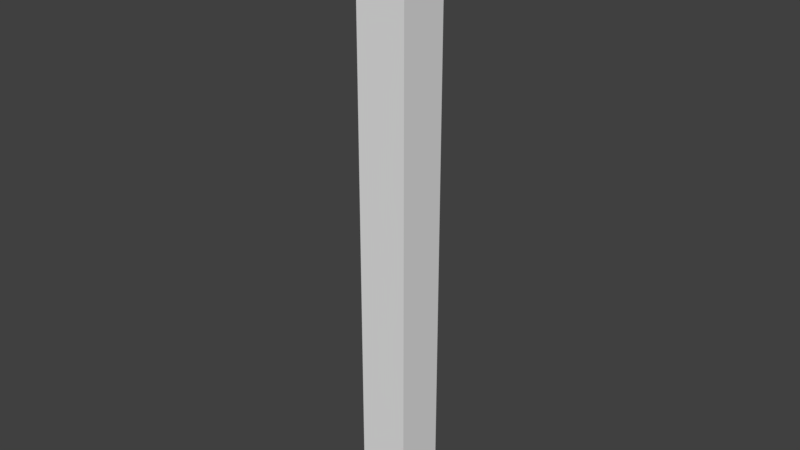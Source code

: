 # Source: menu0.blend  (saved by Blender 2.77.0; exported with 4.5.12 LTS)
import bpy
from mathutils import Matrix  # noqa: F401  (used for matrix-valued properties, if any)

bpy.ops.wm.read_factory_settings(use_empty=True)
scene = bpy.context.scene
scene.name = 'Scene'

# ---- collections
col_collection_1 = bpy.data.collections.new('Collection 1'); scene.collection.children.link(col_collection_1)

# ---- materials (node trees are filled in below, after node groups)
mat_material_001 = bpy.data.materials.new('Material.001')
mat_material_001.alpha_threshold = 0.0
mat_material_001.use_transparent_shadow = False
mat_material_001.roughness = 0.5
mat_material_001.specular_intensity = 0.03333

# ---- material node trees

# ---- world
world_world = bpy.data.worlds.new('World'); scene.world = world_world
world_world.color = (0.05088, 0.05088, 0.05088)
world_world.use_sun_shadow = False
world_world.sun_shadow_jitter_overblur = 0.0
world_world.cycles.sampling_method = 'MANUAL'

# ---- meshes
me_cube_001 = bpy.data.meshes.new('Cube.001')
me_cube_001.from_pydata([(-0.9647, -0.9647, 0.001264), (-0.9647, -0.9647, 23.31), (-0.9647, 0.9647, 0.001264), (-0.9647, 0.9647, 23.31), (0.9647, -0.9647, 0.001264), (0.9647, -0.9647, 23.31), (0.9647, 0.9647, 0.001264), (0.9647, 0.9647, 23.31), (-0.9647, 0.9647, 23.31), (-0.9647, 0.9647, 0.001264), (0.9647, 0.9647, 23.31), (0.9647, 0.9647, 0.001264)], [], [(1, 3, 2, 0), (7, 6, 11, 10), (7, 5, 4, 6), (5, 1, 0, 4), (0, 2, 6, 4), (5, 7, 3, 1), (8, 10, 11, 9), (6, 2, 9, 11), (3, 7, 10, 8), (2, 3, 8, 9)])
_uv = me_cube_001.uv_layers.new(name='UVMap')
_uv.uv.foreach_set('vector', [0.7812, 0.989, 0.8616, 0.989, 0.8616, 0.01748, 0.7812, 0.01748, 0.8634, 0.9861, 0.8634, 0.007854, 0.8634, 0.007854, 0.8634, 0.9861, 0.8634, 0.9861, 0.7824, 0.9861, 0.7824, 0.007854, 0.8634, 0.007854, 0.9796, 0.9996, 0.8976, 0.9996, 0.8976, 0.008842, 0.9796, 0.008842, 0.685, 0.07355, 0.685, 0.1784, 0.5801, 0.1784, 0.5801, 0.07355, 0.5877, 0.1795, 0.5877, 0.0746, 0.6926, 0.0746, 0.6926, 0.1795, 0.05176, 1.0, 2.275e-05, 1.0, 2.275e-05, 2.275e-05, 0.05176, 2.279e-05, 0.5801, 0.1784, 0.685, 0.1784, 0.685, 0.1784, 0.5801, 0.1784, 0.6926, 0.0746, 0.5877, 0.0746, 0.5877, 0.0746, 0.6926, 0.0746, 0.8616, 0.01748, 0.8616, 0.989, 0.8616, 0.989, 0.8616, 0.01748])
_ca = me_cube_001.color_attributes.new('Col', 'BYTE_COLOR', 'CORNER')
_ca.data.foreach_set('color', [1.0, 1.0, 1.0, 1.0, 1.0, 1.0, 1.0, 1.0, 1.0, 1.0, 1.0, 1.0, 1.0, 1.0, 1.0, 1.0, 1.0, 1.0, 1.0, 1.0, 1.0, 1.0, 1.0, 1.0, 1.0, 1.0, 1.0, 1.0, 1.0, 1.0, 1.0, 1.0, 1.0, 1.0, 1.0, 1.0, 1.0, 1.0, 1.0, 1.0, 1.0, 1.0, 1.0, 1.0, 1.0, 1.0, 1.0, 1.0, 1.0, 1.0, 1.0, 1.0, 1.0, 1.0, 1.0, 1.0, 1.0, 1.0, 1.0, 1.0, 1.0, 1.0, 1.0, 1.0, 1.0, 1.0, 1.0, 1.0, 1.0, 1.0, 1.0, 1.0, 1.0, 1.0, 1.0, 1.0, 1.0, 1.0, 1.0, 1.0, 1.0, 1.0, 1.0, 1.0, 1.0, 1.0, 1.0, 1.0, 1.0, 1.0, 1.0, 1.0, 1.0, 1.0, 1.0, 1.0, 1.0, 1.0, 1.0, 1.0, 1.0, 1.0, 1.0, 1.0, 1.0, 1.0, 1.0, 1.0, 1.0, 1.0, 1.0, 1.0, 1.0, 1.0, 1.0, 1.0, 1.0, 1.0, 1.0, 1.0, 1.0, 1.0, 1.0, 1.0, 1.0, 1.0, 1.0, 1.0, 1.0, 1.0, 1.0, 1.0, 1.0, 1.0, 1.0, 1.0, 1.0, 1.0, 1.0, 1.0, 1.0, 1.0, 1.0, 1.0, 1.0, 1.0, 1.0, 1.0, 1.0, 1.0, 1.0, 1.0, 1.0, 1.0, 1.0, 1.0, 1.0, 1.0, 1.0, 1.0])
me_cube_001.materials.append(mat_material_001)
me_cube_001.use_remesh_preserve_volume = False
me_cube_001.use_remesh_preserve_attributes = False
me_cube_001.use_mirror_vertex_groups = False
me_cube_001.update()

# ---- objects
ob_cube = bpy.data.objects.new('Cube', me_cube_001)

# ---- transforms, parenting, visibility, modifiers, constraints
ob_cube.location = (0.0, 0.0, 0.0)
ob_cube.scale = (0.65, 0.65, 0.65)
ob_cube.lineart.crease_threshold = 0.0

# ---- collection membership
col_collection_1.objects.link(ob_cube)

# ---- scene / render settings (as saved in the file)
scene.frame_start = 1; scene.frame_end = 250; scene.frame_set(1)
scene.render.engine = 'BLENDER_EEVEE_NEXT'
scene.render.resolution_percentage = 50
scene.render.dither_intensity = 0.0
scene.cycles.use_denoising = False
scene.cycles.samples = 128
scene.cycles.sampling_pattern = 'TABULATED_SOBOL'
scene.cycles.light_sampling_threshold = 0.0
scene.cycles.use_adaptive_sampling = False
scene.cycles.use_light_tree = False
scene.cycles.blur_glossy = 0.0
scene.cycles.sample_clamp_indirect = 0.0
scene.view_settings.view_transform = 'Standard'
bpy.context.view_layer.update()

# ---- added for rendering (the .blend has no active camera and no usable light): camera, sun
cam_auto = bpy.data.cameras.new('AutoCamera')
cam_auto.lens = 50.0
cam_auto.sensor_width = 36.0
cam_auto.clip_end = 1000.0
ob_auto_camera = bpy.data.objects.new('AutoCamera', cam_auto)
scene.collection.objects.link(ob_auto_camera)
ob_auto_camera.location = (14.1122, -16.9346, 18.8652)
ob_auto_camera.rotation_euler = (1.09748, -7.21219e-08, 0.694738)
scene.camera = ob_auto_camera
light_auto_sun = bpy.data.lights.new('AutoSun', 'SUN')
light_auto_sun.energy = 3.0
light_auto_sun.angle = 0.0523599
ob_auto_sun = bpy.data.objects.new('AutoSun', light_auto_sun)
scene.collection.objects.link(ob_auto_sun)
ob_auto_sun.rotation_euler = (0.872665, 0.174533, 0.523599)
bpy.context.view_layer.update()
